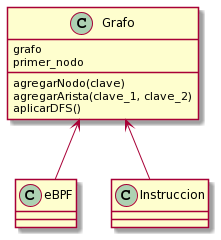

The diagram above was rendered by PlantUML. Its source (embedded in the PNG):
@startuml
Grafo <-- eBPF
Grafo <-- Instruccion

class Grafo {
  {field}grafo
  {field}primer_nodo
  {method}agregarNodo(clave)
  {method}agregarArista(clave_1, clave_2)
  {method}aplicarDFS()
}
@enduml